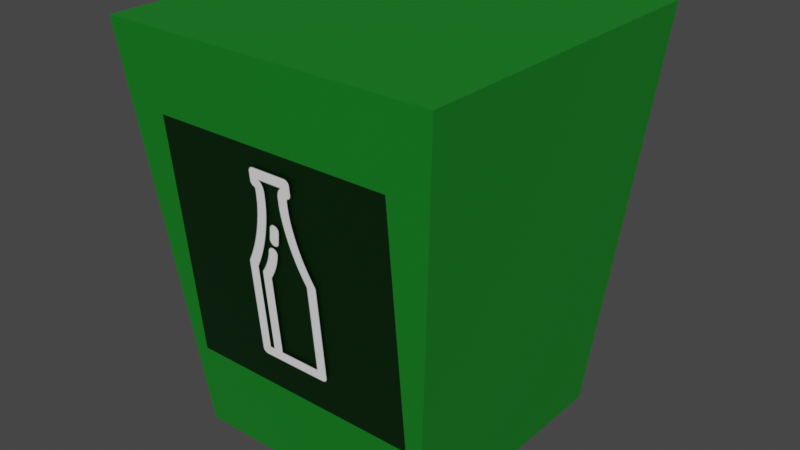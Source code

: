 # Source: GlassTrash.blend  (saved by Blender 3.3.6; exported with 4.5.12 LTS)
import bpy
from mathutils import Matrix  # noqa: F401  (used for matrix-valued properties, if any)

bpy.ops.wm.read_factory_settings(use_empty=True)
scene = bpy.context.scene
scene.name = 'Scene'

# ---- collections
col_glasstrash = bpy.data.collections.new('GlassTrash'); scene.collection.children.link(col_glasstrash)

# ---- images (referenced by path relative to the original .blend; pixels are not part of the script)
import os
ASSET_DIR = os.environ.get("B2B_ASSET_DIR", "")  # directory of the original .blend (textures are referenced by path, not embedded)
HERE = os.path.dirname(os.path.abspath(__file__))  # packed textures are extracted next to this script under _unpacked/

def load_image(name, relpath, width, height, colorspace="sRGB"):
    """Load a texture the original file referenced (path relative to the .blend, or extracted next to this script)."""
    p = next((c for c in (os.path.join(HERE, relpath), os.path.join(ASSET_DIR, relpath)) if relpath and os.path.exists(c)), "")
    if p:
        img = bpy.data.images.load(p, check_existing=True)
        img.name = name
    else:  # same state as the original file: an image datablock whose file is absent (Cycles renders it pink)
        img = bpy.data.images.new(name, width, height)
        img.source = "FILE"
        img.filepath = "//" + (relpath or name)
    img.colorspace_settings.name = colorspace
    return img
img_glass_png = load_image('glass.png', '_unpacked/glass.f5a4d93d.png', 400, 400, 'sRGB')

# ---- materials (node trees are filled in below, after node groups)
mat_glass = bpy.data.materials.new('glass')
mat_glass.surface_render_method = 'BLENDED'
mat_glass.blend_method = 'BLEND'
mat_glass.use_transparent_shadow = False
mat_yellow = bpy.data.materials.new('Yellow')
mat_yellow.use_transparent_shadow = False

# ---- material node trees
mat_glass.use_nodes = True; mat_glass.node_tree.nodes.clear()
_N = mat_glass.node_tree.nodes; _L = mat_glass.node_tree.links
n0 = _N.new('ShaderNodeOutputMaterial'); n0.name = 'Material Output'; n0.location = (300, 300)
n1 = _N.new('ShaderNodeTexImage'); n1.name = 'Image Texture'; n1.location = (-200, 300)
n1.image = img_glass_png
n1.extension = 'CLIP'
n2 = _N.new('ShaderNodeBsdfPrincipled'); n2.name = 'Principled BSDF'; n2.location = (0, 300)
n2.distribution = 'GGX'
n2.subsurface_method = 'RANDOM_WALK_SKIN'
n2.inputs[3].default_value = 1.45
n2.inputs[27].default_value = (0.0, 0.0, 0.0, 1.0)
n2.inputs[28].default_value = 1.0
_L.new(n1.outputs[0], n2.inputs[0])
_L.new(n1.outputs[1], n2.inputs[4])
_L.new(n2.outputs[0], n0.inputs[0])
n0.is_active_output = True
mat_yellow.use_nodes = True; mat_yellow.node_tree.nodes.clear()
_N = mat_yellow.node_tree.nodes; _L = mat_yellow.node_tree.links
n0 = _N.new('ShaderNodeBsdfPrincipled'); n0.name = 'Principled BSDF'; n0.location = (10, 300)
n0.distribution = 'GGX'
n0.subsurface_method = 'RANDOM_WALK_SKIN'
n0.inputs[0].default_value = (0.00528, 0.2049, 0.01421, 1.0)
n0.inputs[3].default_value = 1.45
n0.inputs[27].default_value = (0.0, 0.0, 0.0, 1.0)
n0.inputs[28].default_value = 1.0
n1 = _N.new('ShaderNodeOutputMaterial'); n1.name = 'Material Output'; n1.location = (300, 300)
_L.new(n0.outputs[0], n1.inputs[0])
n1.is_active_output = True

# ---- world
world_world = bpy.data.worlds.new('World'); scene.world = world_world
world_world.use_nodes = True; world_world.node_tree.nodes.clear()
_N = world_world.node_tree.nodes; _L = world_world.node_tree.links
n0 = _N.new('ShaderNodeOutputWorld'); n0.name = 'World Output'; n0.location = (300, 300)
n1 = _N.new('ShaderNodeBackground'); n1.name = 'Background'; n1.location = (10, 300)
n1.inputs[0].default_value = (0.05088, 0.05088, 0.05088, 1.0)
_L.new(n1.outputs[0], n0.inputs[0])
n0.is_active_output = True
world_world.color = (0.05088, 0.05088, 0.05088)
world_world.use_sun_shadow = False
world_world.sun_shadow_jitter_overblur = 0.0

# ---- meshes
me_glass = bpy.data.meshes.new('glass')
me_glass.from_pydata([(-0.5, -0.5, -0.2258), (0.5, -0.5, -0.2258), (-0.5, 0.5, -0.1292), (0.5, 0.5, -0.1292), (-0.539, -0.8776, -0.2723), (0.526, -0.8776, -0.2723), (-0.539, -0.8776, -1.337), (0.526, -0.8776, -1.337), (-0.702, 0.8092, -0.1094), (0.6889, 0.8092, -0.1094), (-0.702, 0.8092, -1.5), (0.6889, 0.8092, -1.5)], [], [(0, 1, 3, 2), (4, 6, 7, 5), (8, 9, 11, 10), (5, 7, 11, 9), (6, 4, 8, 10), (7, 6, 10, 11), (4, 5, 9, 8)])
me_glass.polygons.foreach_set('material_index', [0, 1, 1, 1, 1, 1, 1])
_uv = me_glass.uv_layers.new(name='UVMap')
_uv.uv.foreach_set('vector', [0.0, 0.0, 1.0, 0.0, 1.0, 1.0, 0.0, 1.0, 0.0, 0.0, 0.0, 1.0, 1.0, 1.0, 1.0, 0.0, 0.0, 0.0, 1.0, 0.0, 1.0, 1.0, 0.0, 1.0, 1.0, 0.0, 1.0, 1.0, 1.0, 1.0, 1.0, 0.0, 0.0, 1.0, 0.0, 0.0, 0.0, 0.0, 0.0, 1.0, 1.0, 1.0, 0.0, 1.0, 0.0, 1.0, 1.0, 1.0, 0.0, 0.0, 1.0, 0.0, 1.0, 0.0, 0.0, 0.0])
me_glass.materials.append(mat_glass)
me_glass.materials.append(mat_yellow)
me_glass.update()

# ---- objects
ob_glass = bpy.data.objects.new('glass', me_glass)

# ---- transforms, parenting, visibility, modifiers, constraints
ob_glass.location = (0.001925, -0.2382, 0.2598)
ob_glass.rotation_euler = (1.571, 0.0, 0.0)
ob_glass.scale = (0.296, 0.296, 0.296)

# ---- collection membership
col_glasstrash.objects.link(ob_glass)

# ---- scene / render settings (as saved in the file)
scene.frame_start = 1; scene.frame_end = 250; scene.frame_set(1)
scene.render.engine = 'BLENDER_EEVEE_NEXT'
scene.cycles.sampling_pattern = 'TABULATED_SOBOL'
scene.cycles.use_light_tree = False
scene.view_settings.view_transform = 'Filmic'
bpy.context.view_layer.update()

# ---- added for rendering (the .blend has no active camera and no usable light): camera, sun
cam_auto = bpy.data.cameras.new('AutoCamera')
cam_auto.lens = 50.0
cam_auto.sensor_width = 36.0
cam_auto.clip_end = 1000.0
ob_auto_camera = bpy.data.objects.new('AutoCamera', cam_auto)
scene.collection.objects.link(ob_auto_camera)
ob_auto_camera.location = (0.709666, -0.8516, 0.817391)
ob_auto_camera.rotation_euler = (1.09748, -7.21219e-08, 0.694738)
scene.camera = ob_auto_camera
light_auto_sun = bpy.data.lights.new('AutoSun', 'SUN')
light_auto_sun.energy = 3.0
light_auto_sun.angle = 0.0523599
ob_auto_sun = bpy.data.objects.new('AutoSun', light_auto_sun)
scene.collection.objects.link(ob_auto_sun)
ob_auto_sun.rotation_euler = (0.872665, 0.174533, 0.523599)
bpy.context.view_layer.update()

